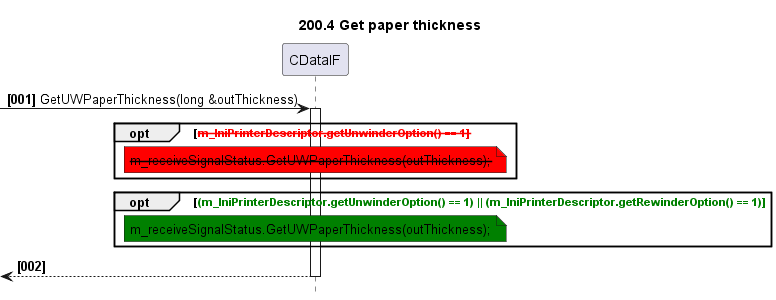

The diagram above was rendered by PlantUML. Its source (embedded in the PNG):
@startuml
skinparam noteBackgroundColor #DDDDDD
skinparam noteBorderColor #666666

autonumber "<b>[000]"
hide footbox
TITLE 200.4 Get paper thickness

participant CDataIF as main
->main++: GetUWPaperThickness(long &outThickness)
    OPT <color red><strike>m_IniPrinterDescriptor.getUnwinderOption() == 1
    NOTE OVER OF main #red
        <strike>m_receiveSignalStatus.GetUWPaperThickness(outThickness);
    END NOTE
    END
    OPT <color green>(m_IniPrinterDescriptor.getUnwinderOption() == 1) || (m_IniPrinterDescriptor.getRewinderOption() == 1)
        NOTE OVER OF main #green
           m_receiveSignalStatus.GetUWPaperThickness(outThickness);
        END NOTE
    END
<--main--:
@enduml